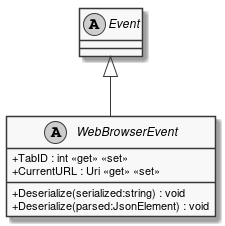

The diagram above was rendered by PlantUML. Its source (embedded in the PNG):
@startuml
skinparam monochrome true
skinparam ClassAttributeIconSize 0
abstract class WebBrowserEvent {
    + TabID : int <<get>> <<set>>
    + Deserialize(serialized:string) : void
    + Deserialize(parsed:JsonElement) : void
    + CurrentURL : Uri <<get>> <<set>>
}
abstract class Event
Event <|-- WebBrowserEvent
@enduml